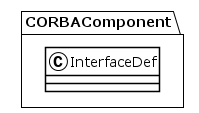

The diagram above was rendered by PlantUML. Its source (embedded in the PNG):
@startuml
!theme plain
package CORBAComponent {
class InterfaceDef {
}
}
@enduml